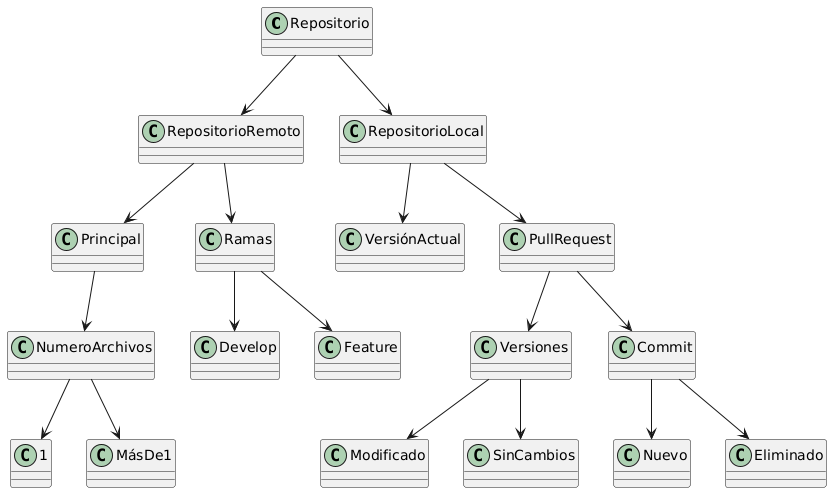

The diagram above was rendered by PlantUML. Its source (embedded in the PNG):
@startuml
class Repositorio
class RepositorioRemoto
class RepositorioLocal
class Principal
class Ramas
class NumeroArchivos
class 1
class MásDe1
class Develop
class Feature
class VersiónActual
class PullRequest
class Versiones
class Commit
class Modificado
class SinCambios
class Nuevo
class Eliminado

Repositorio --> RepositorioRemoto
Repositorio --> RepositorioLocal
RepositorioRemoto --> Principal
RepositorioRemoto --> Ramas
RepositorioLocal --> PullRequest
RepositorioLocal --> VersiónActual
Principal --> NumeroArchivos
NumeroArchivos --> 1
NumeroArchivos --> MásDe1
Ramas --> Develop
Ramas --> Feature
PullRequest --> Versiones
PullRequest --> Commit
Versiones --> Modificado
Versiones --> SinCambios
Commit --> Nuevo
Commit --> Eliminado
@enduml